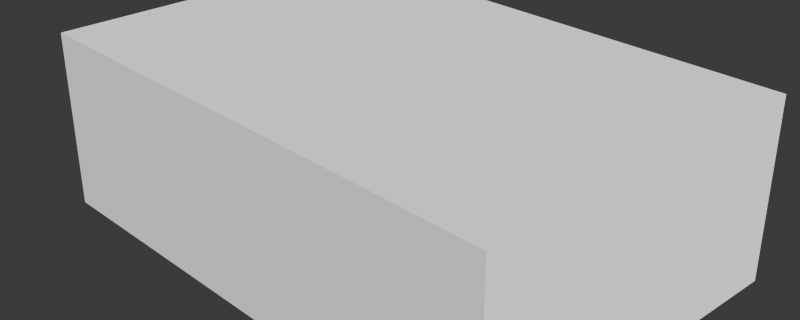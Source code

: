 # Source: scene.blend  (saved by Blender 4.3.34; exported with 4.5.12 LTS)
import bpy
from mathutils import Matrix  # noqa: F401  (used for matrix-valued properties, if any)

bpy.ops.wm.read_factory_settings(use_empty=True)
scene = bpy.context.scene
scene.name = 'Scene'

# ---- collections
col_collection = bpy.data.collections.new('Collection'); scene.collection.children.link(col_collection)

# ---- node groups
ng_geometrynodes = bpy.data.node_groups.new('GeometryNodes', 'GeometryNodeTree')
_s = ng_geometrynodes.interface.new_socket(name='Geometry', in_out='OUTPUT', socket_type='NodeSocketGeometry')
_s = ng_geometrynodes.interface.new_socket(name='Geometry', in_out='INPUT', socket_type='NodeSocketGeometry')
_N = ng_geometrynodes.nodes; _L = ng_geometrynodes.links
n0 = _N.new('NodeGroupInput'); n0.name = 'Group Input'; n0.location = (0, 0)
n1 = _N.new('GeometryNodeTransform'); n1.name = 'Transform Geometry'; n1.location = (300, 0)
n1.inputs[3].default_value = (3.0, 2.0, 1.0)
n2 = _N.new('NodeGroupOutput'); n2.name = 'Group Output'; n2.location = (600, 0)
_L.new(n0.outputs[0], n1.inputs[0])
_L.new(n1.outputs[0], n2.inputs[0])
n2.is_active_output = True

# ---- world
world_world = bpy.data.worlds.new('World'); scene.world = world_world
world_world.use_nodes = True; world_world.node_tree.nodes.clear()
_N = world_world.node_tree.nodes; _L = world_world.node_tree.links
n0 = _N.new('ShaderNodeOutputWorld'); n0.name = 'World Output'; n0.location = (300, 300)
n1 = _N.new('ShaderNodeBackground'); n1.name = 'Background'; n1.location = (10, 300)
n1.inputs[0].default_value = (0.05088, 0.05088, 0.05088, 1.0)
_L.new(n1.outputs[0], n0.inputs[0])
n0.is_active_output = True
world_world.color = (0.05088, 0.05088, 0.05088)
world_world.sun_shadow_jitter_overblur = 0.0

# ---- cameras
cam_camera = bpy.data.cameras.new('Camera')
cam_camera.clip_end = 100.0
cam_camera.ortho_scale = 7.314

# ---- lights
light_sun_024 = bpy.data.lights.new('Sun.024', 'SUN')
light_sun_024.energy = 5.0

# ---- meshes
me_cube_010 = bpy.data.meshes.new('Cube.010')
me_cube_010.from_pydata([(-1.0, -1.0, -1.0), (-1.0, -1.0, 1.0), (-1.0, 1.0, -1.0), (-1.0, 1.0, 1.0), (1.0, -1.0, -1.0), (1.0, -1.0, 1.0), (1.0, 1.0, -1.0), (1.0, 1.0, 1.0)], [], [(0, 1, 3, 2), (2, 3, 7, 6), (6, 7, 5, 4), (4, 5, 1, 0), (2, 6, 4, 0), (7, 3, 1, 5)])
_uv = me_cube_010.uv_layers.new(name='UVMap')
_uv.uv.foreach_set('vector', [0.375, 0.0, 0.625, 0.0, 0.625, 0.25, 0.375, 0.25, 0.375, 0.25, 0.625, 0.25, 0.625, 0.5, 0.375, 0.5, 0.375, 0.5, 0.625, 0.5, 0.625, 0.75, 0.375, 0.75, 0.375, 0.75, 0.625, 0.75, 0.625, 1.0, 0.375, 1.0, 0.125, 0.5, 0.375, 0.5, 0.375, 0.75, 0.125, 0.75, 0.625, 0.5, 0.875, 0.5, 0.875, 0.75, 0.625, 0.75])
me_cube_010.update()

# ---- objects
ob_camera = bpy.data.objects.new('Camera', cam_camera)
ob_sun = bpy.data.objects.new('Sun', light_sun_024)
ob_cube = bpy.data.objects.new('Cube', me_cube_010)

# ---- transforms, parenting, visibility, modifiers, constraints
ob_camera.location = (7.359, -6.926, 4.958)
ob_camera.rotation_euler = (1.109, 0.0, 0.8149)
ob_camera.lock_rotations_4d = False
ob_camera.empty_display_type = 'ARROWS'
ob_camera.color = (0.0, 0.0, 0.0, 0.0)
ob_camera.display_type = 'WIRE'
ob_camera.lineart.crease_threshold = 0.0
ob_sun.location = (0.0, 0.0, 0.0)
ob_sun.rotation_euler = (3.56, -2.321, -1.169)
ob_cube.location = (0.0, 0.0, 0.0)
_m = ob_cube.modifiers.new('GeometryNodes', 'NODES')
_m.node_group = ng_geometrynodes

# ---- collection membership
col_collection.objects.link(ob_camera)
col_collection.objects.link(ob_sun)
col_collection.objects.link(ob_cube)

# ---- scene / render settings (as saved in the file)
scene.camera = ob_camera
scene.frame_start = 1; scene.frame_end = 250; scene.frame_set(1)
scene.render.engine = 'BLENDER_EEVEE_NEXT'
scene.render.resolution_x = 500
scene.render.resolution_y = 200
bpy.context.view_layer.update()
